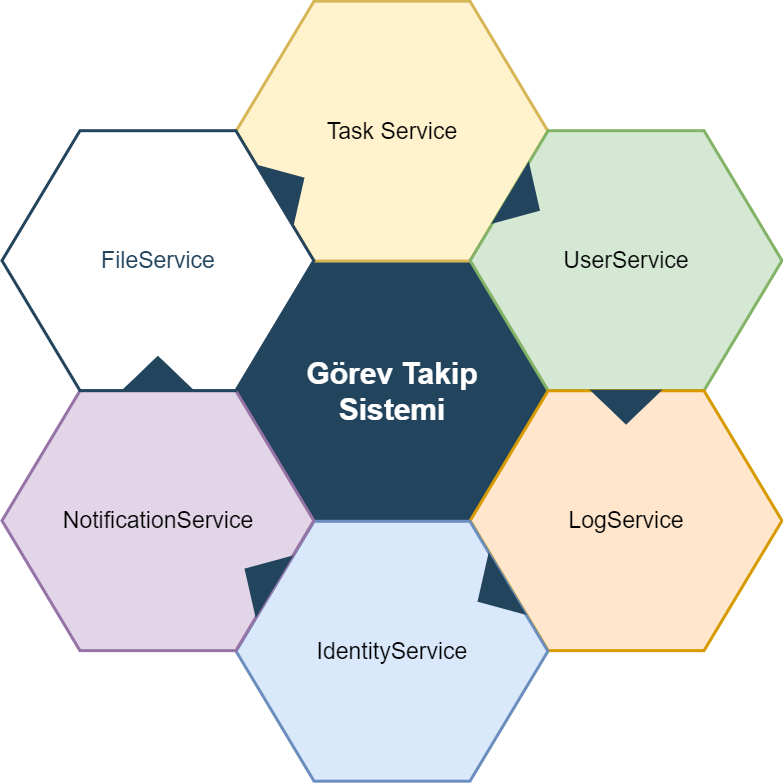

The diagram above was exported from draw.io. Its source (the exported page's mxGraphModel, read from the mxfile embedded in the PNG):
<mxGraphModel dx="1750" dy="-1611" grid="1" gridSize="10" guides="1" tooltips="1" connect="1" arrows="1" fold="1" page="1" pageScale="1" pageWidth="1169" pageHeight="827" background="none" math="0" shadow="0">
  <root>
    <mxCell id="0" />
    <mxCell id="1" parent="0" />
    <mxCell id="644" value="&lt;font color=&quot;#ffffff&quot;&gt;&lt;span style=&quot;font-size: 30px;&quot;&gt;&lt;b&gt;Görev Takip &lt;br&gt;Sistemi&lt;/b&gt;&lt;/span&gt;&lt;/font&gt;" style="shape=hexagon;perimeter=hexagonPerimeter2;whiteSpace=wrap;html=1;shadow=0;labelBackgroundColor=none;strokeColor=#23445D;fillColor=#23445D;gradientColor=none;fontFamily=Helvetica;fontSize=23;fontColor=#23445d;align=center;strokeWidth=3;" parent="1" vertex="1">
      <mxGeometry x="428.57894736842115" y="2764.7982456140344" width="311.84210526315786" height="259.86842105263156" as="geometry" />
    </mxCell>
    <mxCell id="645" value="" style="triangle;whiteSpace=wrap;html=1;shadow=0;labelBackgroundColor=none;strokeColor=none;fillColor=#FFFFFF;fontFamily=Helvetica;fontSize=17;fontColor=#23445d;align=center;rotation=90;gradientColor=none;flipV=1;flipH=1;opacity=20;" parent="1" vertex="1">
      <mxGeometry x="309.5" y="2782.6666666666665" width="72" height="152" as="geometry" />
    </mxCell>
    <mxCell id="646" value="&lt;font style=&quot;font-size: 23px&quot;&gt;Task Service&lt;/font&gt;" style="shape=hexagon;perimeter=hexagonPerimeter2;whiteSpace=wrap;html=1;shadow=0;labelBackgroundColor=none;strokeColor=#d6b656;fillColor=#fff2cc;fontFamily=Helvetica;fontSize=23;align=center;strokeWidth=3;" parent="1" vertex="1">
      <mxGeometry x="428.57894736842115" y="2504.6666666666665" width="311.84210526315786" height="259.86842105263156" as="geometry" />
    </mxCell>
    <mxCell id="647" value="&lt;font style=&quot;font-size: 23px&quot;&gt;UserService&lt;/font&gt;" style="shape=hexagon;perimeter=hexagonPerimeter2;whiteSpace=wrap;html=1;shadow=0;labelBackgroundColor=none;strokeColor=#82b366;fillColor=#d5e8d4;fontFamily=Helvetica;fontSize=23;align=center;strokeWidth=3;" parent="1" vertex="1">
      <mxGeometry x="662.6578947368422" y="2634.1995614035086" width="311.84210526315786" height="259.86842105263156" as="geometry" />
    </mxCell>
    <mxCell id="648" value="&lt;font style=&quot;font-size: 23px&quot;&gt;LogService&lt;/font&gt;" style="shape=hexagon;perimeter=hexagonPerimeter2;whiteSpace=wrap;html=1;shadow=0;labelBackgroundColor=none;strokeColor=#d79b00;fillColor=#ffe6cc;fontFamily=Helvetica;fontSize=23;align=center;strokeWidth=3;" parent="1" vertex="1">
      <mxGeometry x="662.6578947368422" y="2894.2653508771928" width="311.84210526315786" height="259.86842105263156" as="geometry" />
    </mxCell>
    <mxCell id="649" value="&lt;font style=&quot;font-size: 23px&quot;&gt;IdentityService&lt;/font&gt;" style="shape=hexagon;perimeter=hexagonPerimeter2;whiteSpace=wrap;html=1;shadow=0;labelBackgroundColor=none;strokeColor=#6c8ebf;fillColor=#dae8fc;fontFamily=Helvetica;fontSize=23;align=center;strokeWidth=3;" parent="1" vertex="1">
      <mxGeometry x="428.57894736842115" y="3024.7982456140344" width="311.84210526315786" height="259.86842105263156" as="geometry" />
    </mxCell>
    <mxCell id="650" value="&lt;font style=&quot;font-size: 23px&quot;&gt;NotificationService&lt;/font&gt;" style="shape=hexagon;perimeter=hexagonPerimeter2;whiteSpace=wrap;html=1;shadow=0;labelBackgroundColor=none;strokeColor=#9673a6;fillColor=#e1d5e7;fontFamily=Helvetica;fontSize=23;align=center;strokeWidth=3;" parent="1" vertex="1">
      <mxGeometry x="194.5" y="2894.2653508771928" width="311.84210526315786" height="259.86842105263156" as="geometry" />
    </mxCell>
    <mxCell id="651" value="&lt;font style=&quot;font-size: 23px;&quot;&gt;FileService&lt;/font&gt;" style="shape=hexagon;perimeter=hexagonPerimeter2;whiteSpace=wrap;html=1;shadow=0;labelBackgroundColor=none;strokeColor=#23445D;fillColor=#ffffff;gradientColor=none;fontFamily=Helvetica;fontSize=23;fontColor=#23445D;align=center;strokeWidth=3;" parent="1" vertex="1">
      <mxGeometry x="194.5000000000001" y="2634.1995614035086" width="311.84210526315786" height="259.86842105263156" as="geometry" />
    </mxCell>
    <mxCell id="652" value="" style="triangle;whiteSpace=wrap;html=1;shadow=0;labelBackgroundColor=none;strokeColor=none;fillColor=#23445D;fontFamily=Helvetica;fontSize=17;fontColor=#23445d;align=center;rotation=31;gradientColor=none;strokeWidth=3;" parent="1" vertex="1">
      <mxGeometry x="700" y="2668.6666666666665" width="35" height="73" as="geometry" />
    </mxCell>
    <mxCell id="653" value="" style="triangle;whiteSpace=wrap;html=1;shadow=0;labelBackgroundColor=none;strokeColor=none;fillColor=#23445D;fontFamily=Helvetica;fontSize=17;fontColor=#23445d;align=center;rotation=31;gradientColor=none;flipH=1;strokeWidth=3;" parent="1" vertex="1">
      <mxGeometry x="434.5" y="3044.666666666666" width="35" height="73" as="geometry" />
    </mxCell>
    <mxCell id="654" value="" style="triangle;whiteSpace=wrap;html=1;shadow=0;labelBackgroundColor=none;strokeColor=none;fillColor=#23445D;fontFamily=Helvetica;fontSize=17;fontColor=#23445d;align=center;rotation=329;gradientColor=none;strokeWidth=3;" parent="1" vertex="1">
      <mxGeometry x="464.5" y="2653.6666666666665" width="35" height="73" as="geometry" />
    </mxCell>
    <mxCell id="655" value="" style="triangle;whiteSpace=wrap;html=1;shadow=0;labelBackgroundColor=none;strokeColor=none;fillColor=#23445D;fontFamily=Helvetica;fontSize=17;fontColor=#23445d;align=center;rotation=329;gradientColor=none;flipH=1;strokeWidth=3;" parent="1" vertex="1">
      <mxGeometry x="667.5" y="3059.666666666666" width="35" height="73" as="geometry" />
    </mxCell>
    <mxCell id="656" value="" style="triangle;whiteSpace=wrap;html=1;shadow=0;labelBackgroundColor=none;strokeColor=none;fillColor=#23445D;fontFamily=Helvetica;fontSize=17;fontColor=#23445d;align=center;rotation=90;gradientColor=none;strokeWidth=3;" parent="1" vertex="1">
      <mxGeometry x="801.078947368421" y="2874.1666666666665" width="35" height="73" as="geometry" />
    </mxCell>
    <mxCell id="657" value="" style="triangle;whiteSpace=wrap;html=1;shadow=0;labelBackgroundColor=none;strokeColor=none;fillColor=#23445D;fontFamily=Helvetica;fontSize=17;fontColor=#23445d;align=center;rotation=90;gradientColor=none;flipH=1;strokeWidth=3;" parent="1" vertex="1">
      <mxGeometry x="332.92105263157896" y="2840.1666666666665" width="35" height="73" as="geometry" />
    </mxCell>
  </root>
</mxGraphModel>